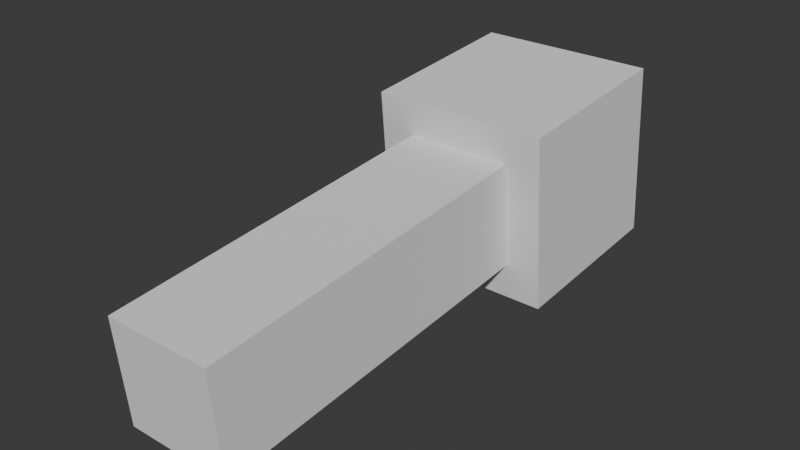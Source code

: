 # Source: hydrophone.blend  (saved by Blender 4.4.30; exported with 4.5.12 LTS)
import bpy
from mathutils import Matrix  # noqa: F401  (used for matrix-valued properties, if any)

bpy.ops.wm.read_factory_settings(use_empty=True)
scene = bpy.context.scene
scene.name = 'Scene'

# ---- collections
col_collection = bpy.data.collections.new('Collection'); scene.collection.children.link(col_collection)

# ---- world
world_world = bpy.data.worlds.new('World'); scene.world = world_world
world_world.use_nodes = True; world_world.node_tree.nodes.clear()
_N = world_world.node_tree.nodes; _L = world_world.node_tree.links
n0 = _N.new('ShaderNodeOutputWorld'); n0.name = 'World Output'; n0.location = (300, 300)
n1 = _N.new('ShaderNodeBackground'); n1.name = 'Background'; n1.location = (10, 300)
n1.inputs[0].default_value = (0.05088, 0.05088, 0.05088, 1.0)
_L.new(n1.outputs[0], n0.inputs[0])
n0.is_active_output = True
world_world.color = (0.05088, 0.05088, 0.05088)
world_world.sun_shadow_jitter_overblur = 0.0

# ---- meshes
me_cube_001 = bpy.data.meshes.new('Cube.001')
me_cube_001.from_pydata([(-0.1, 0.1585, -0.005262), (-0.1, 0.1411, 0.194), (-0.1, 0.3578, 0.01217), (-0.1, 0.3403, 0.2114), (0.1, 0.1585, -0.005262), (0.1, 0.1411, 0.194), (0.1, 0.3578, 0.01217), (0.1, 0.3403, 0.2114), (-0.06, 0.155, 0.03459), (-0.06, 0.1446, 0.1541), (0.06, 0.1446, 0.1541), (0.06, 0.155, 0.03459), (-0.06, -0.2434, -0.0002762), (-0.06, -0.2539, 0.1193), (0.06, -0.2539, 0.1193), (0.06, -0.2434, -0.0002762)], [], [(0, 1, 3, 2), (2, 3, 7, 6), (6, 7, 5, 4), (1, 0, 8, 9), (2, 6, 4, 0), (7, 3, 1, 5), (9, 8, 12, 13), (0, 4, 11, 8), (5, 1, 9, 10), (4, 5, 10, 11), (15, 14, 13, 12), (10, 9, 13, 14), (11, 10, 14, 15), (8, 11, 15, 12)])
_uv = me_cube_001.uv_layers.new(name='UVMap')
_uv.uv.foreach_set('vector', [0.375, 0.0, 0.625, 0.0, 0.625, 0.25, 0.375, 0.25, 0.375, 0.25, 0.625, 0.25, 0.625, 0.5, 0.375, 0.5, 0.375, 0.5, 0.625, 0.5, 0.625, 0.75, 0.375, 0.75, 0.625, 0.0, 0.375, 0.0, 0.375, 0.0, 0.625, 0.0, 0.125, 0.5, 0.375, 0.5, 0.375, 0.75, 0.125, 0.75, 0.625, 0.5, 0.875, 0.5, 0.875, 0.75, 0.625, 0.75, 0.625, 0.0, 0.375, 0.0, 0.375, 0.0, 0.625, 0.0, 0.125, 0.75, 0.375, 0.75, 0.375, 0.75, 0.125, 0.75, 0.625, 0.75, 0.875, 0.75, 0.875, 0.75, 0.625, 0.75, 0.375, 0.75, 0.625, 0.75, 0.625, 0.75, 0.375, 0.75, 0.375, 0.75, 0.625, 0.75, 0.625, 1.0, 0.375, 1.0, 0.625, 0.75, 0.875, 0.75, 0.875, 0.75, 0.625, 0.75, 0.375, 0.75, 0.625, 0.75, 0.625, 0.75, 0.375, 0.75, 0.125, 0.75, 0.375, 0.75, 0.375, 0.75, 0.125, 0.75])
me_cube_001.update()

# ---- objects
ob_cube = bpy.data.objects.new('Cube', me_cube_001)

# ---- transforms, parenting, visibility, modifiers, constraints
ob_cube.location = (0.0, 0.0, 0.0)

# ---- collection membership
col_collection.objects.link(ob_cube)

# ---- scene / render settings (as saved in the file)
scene.frame_start = 1; scene.frame_end = 250; scene.frame_set(1)
scene.render.engine = 'BLENDER_EEVEE_NEXT'
bpy.context.view_layer.update()

# ---- added for rendering (the .blend has no active camera and no usable light): camera, sun
cam_auto = bpy.data.cameras.new('AutoCamera')
cam_auto.lens = 50.0
cam_auto.sensor_width = 36.0
cam_auto.clip_end = 1000.0
ob_auto_camera = bpy.data.objects.new('AutoCamera', cam_auto)
scene.collection.objects.link(ob_auto_camera)
ob_auto_camera.location = (0.628251, -0.701968, 0.605675)
ob_auto_camera.rotation_euler = (1.09748, -7.21219e-08, 0.694738)
scene.camera = ob_auto_camera
light_auto_sun = bpy.data.lights.new('AutoSun', 'SUN')
light_auto_sun.energy = 3.0
light_auto_sun.angle = 0.0523599
ob_auto_sun = bpy.data.objects.new('AutoSun', light_auto_sun)
scene.collection.objects.link(ob_auto_sun)
ob_auto_sun.rotation_euler = (0.872665, 0.174533, 0.523599)
bpy.context.view_layer.update()
